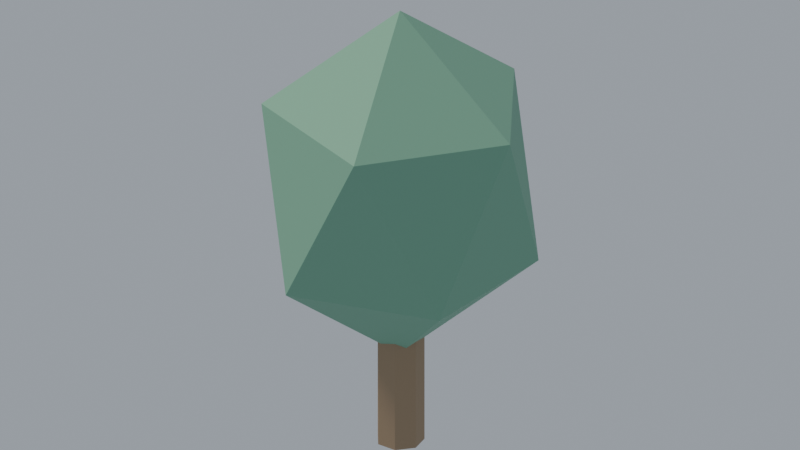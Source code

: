 # Source: STREET_TREE.blend  (saved by Blender 5.2.45; exported with 4.5.12 LTS)
import bpy
from mathutils import Matrix  # noqa: F401  (used for matrix-valued properties, if any)

bpy.ops.wm.read_factory_settings(use_empty=True)
scene = bpy.context.scene
scene.name = 'ASSET_STREET_TREE'

# ---- collections
col_asset_parts_street_tree = bpy.data.collections.new('ASSET_PARTS_STREET_TREE'); scene.collection.children.link(col_asset_parts_street_tree)

# ---- materials (node trees are filled in below, after node groups)
mat_tree = bpy.data.materials.new('tree')
mat_tree.diffuse_color = (0.2, 0.43, 0.3, 1.0)
mat_tree.roughness = 0.78
mat_trunk = bpy.data.materials.new('trunk')
mat_trunk.diffuse_color = (0.37, 0.26, 0.16, 1.0)
mat_trunk.roughness = 0.78

# ---- material node trees
mat_tree.use_nodes = True; mat_tree.node_tree.nodes.clear()
_N = mat_tree.node_tree.nodes; _L = mat_tree.node_tree.links
n0 = _N.new('ShaderNodeBsdfPrincipled'); n0.name = '프린시플드 BSDF'; n0.location = (-200, 100)
n0.inputs[0].default_value = (0.2, 0.43, 0.3, 1.0)
n0.inputs[2].default_value = 0.78
n0.inputs[10].default_value = 0.005
n1 = _N.new('ShaderNodeOutputMaterial'); n1.name = '머티리얼 출력'; n1.location = (200, 100)
n2 = _N.new('ShaderNodeNormalMap'); n2.name = '노멀 맵'; n2.location = (-600, -600)
n2.label = 'Normal/Map'
n2.width = 160
n2.inputs[0].default_value = 0.0
_L.new(n0.outputs[0], n1.inputs[0])
_L.new(n2.outputs[0], n0.inputs[5])
n1.is_active_output = True
mat_trunk.use_nodes = True; mat_trunk.node_tree.nodes.clear()
_N = mat_trunk.node_tree.nodes; _L = mat_trunk.node_tree.links
n0 = _N.new('ShaderNodeBsdfPrincipled'); n0.name = '프린시플드 BSDF'; n0.location = (-200, 100)
n0.inputs[0].default_value = (0.37, 0.26, 0.16, 1.0)
n0.inputs[2].default_value = 0.78
n0.inputs[10].default_value = 0.005
n1 = _N.new('ShaderNodeOutputMaterial'); n1.name = '머티리얼 출력'; n1.location = (200, 100)
n2 = _N.new('ShaderNodeNormalMap'); n2.name = '노멀 맵'; n2.location = (-600, -600)
n2.label = 'Normal/Map'
n2.width = 160
n2.inputs[0].default_value = 0.0
_L.new(n0.outputs[0], n1.inputs[0])
_L.new(n2.outputs[0], n0.inputs[5])
n1.is_active_output = True

# ---- world
world_d03_day_world = bpy.data.worlds.new('D03_DAY_WORLD'); scene.world = world_d03_day_world
world_d03_day_world.use_nodes = True; world_d03_day_world.node_tree.nodes.clear()
_N = world_d03_day_world.node_tree.nodes; _L = world_d03_day_world.node_tree.links
n0 = _N.new('ShaderNodeBackground'); n0.name = '배경'; n0.location = (-200, 100)
n0.inputs[0].default_value = (0.69, 0.76, 0.85, 1.0)
n0.inputs[1].default_value = 0.5
n1 = _N.new('ShaderNodeOutputWorld'); n1.name = '월드 출력'; n1.location = (200, 100)
_L.new(n0.outputs[0], n1.inputs[0])
n1.is_active_output = True

# ---- cameras
cam_asset_camera_street_tree = bpy.data.cameras.new('ASSET_CAMERA_STREET_TREE')
cam_asset_camera_street_tree.type = 'ORTHO'
cam_asset_camera_street_tree.clip_end = 500.0
cam_asset_camera_street_tree.ortho_scale = 7.845

# ---- lights
light_r02_lgt_sun_002 = bpy.data.lights.new('R02_LGT_SUN.002', 'SUN')
light_r02_lgt_sun_002.color = (1.0, 0.93, 0.83)
light_r02_lgt_sun_002.angle = 0.18
light_r02_lgt_sun_002.energy = 2.5

# ---- meshes
me_icosphere_124 = bpy.data.meshes.new('Icosphere.124')
me_icosphere_124.from_pydata([(0.0, 0.0, -1.5), (1.085, -0.7886, -0.6708), (-0.4146, -1.276, -0.6708), (-1.342, 0.0, -0.6708), (-0.4146, 1.276, -0.6708), (1.085, 0.7886, -0.6708), (0.4146, -1.276, 0.6708), (-1.085, -0.7886, 0.6708), (-1.085, 0.7886, 0.6708), (0.4146, 1.276, 0.6708), (1.342, 0.0, 0.6708), (0.0, 0.0, 1.5)], [], [(0, 1, 2), (1, 0, 5), (0, 2, 3), (0, 3, 4), (0, 4, 5), (1, 5, 10), (2, 1, 6), (3, 2, 7), (4, 3, 8), (5, 4, 9), (1, 10, 6), (2, 6, 7), (3, 7, 8), (4, 8, 9), (5, 9, 10), (6, 10, 11), (7, 6, 11), (8, 7, 11), (9, 8, 11), (10, 9, 11)])
me_icosphere_124.polygons.foreach_set('use_smooth', [True] * 20)
_k = set([(0, 1), (0, 2), (0, 3), (0, 4), (0, 5), (1, 2), (1, 5), (1, 6), (1, 10), (2, 3), (2, 6), (2, 7), (3, 4), (3, 7), (3, 8), (4, 5), (4, 8), (4, 9), (5, 9), (5, 10), (6, 7), (6, 10), (6, 11), (7, 8), (7, 11), (8, 9), (8, 11), (9, 10), (9, 11), (10, 11)])
me_icosphere_124.attributes.new('sharp_edge', 'BOOLEAN', 'EDGE').data.foreach_set('value', [ (min(e.vertices), max(e.vertices)) in _k for e in me_icosphere_124.edges])
_uv = me_icosphere_124.uv_layers.new(name='UVMap')
_uv.uv.foreach_set('vector', [0.1818, 0.0, 0.2727, 0.1575, 0.09091, 0.1575, 0.2727, 0.1575, 0.3636, 0.0, 0.4545, 0.1575, 0.9091, 0.0, 1.0, 0.1575, 0.8182, 0.1575, 0.7273, 0.0, 0.8182, 0.1575, 0.6364, 0.1575, 0.5455, 0.0, 0.6364, 0.1575, 0.4545, 0.1575, 0.2727, 0.1575, 0.4545, 0.1575, 0.3636, 0.3149, 0.09091, 0.1575, 0.2727, 0.1575, 0.1818, 0.3149, 0.8182, 0.1575, 1.0, 0.1575, 0.9091, 0.3149, 0.6364, 0.1575, 0.8182, 0.1575, 0.7273, 0.3149, 0.4545, 0.1575, 0.6364, 0.1575, 0.5455, 0.3149, 0.2727, 0.1575, 0.3636, 0.3149, 0.1818, 0.3149, 0.09091, 0.1575, 0.1818, 0.3149, 0.0, 0.3149, 0.8182, 0.1575, 0.9091, 0.3149, 0.7273, 0.3149, 0.6364, 0.1575, 0.7273, 0.3149, 0.5455, 0.3149, 0.4545, 0.1575, 0.5455, 0.3149, 0.3636, 0.3149, 0.1818, 0.3149, 0.3636, 0.3149, 0.2727, 0.4724, 0.0, 0.3149, 0.1818, 0.3149, 0.09091, 0.4724, 0.7273, 0.3149, 0.9091, 0.3149, 0.8182, 0.4724, 0.5455, 0.3149, 0.7273, 0.3149, 0.6364, 0.4724, 0.3636, 0.3149, 0.5455, 0.3149, 0.4545, 0.4724])
me_icosphere_124.materials.append(mat_tree)
me_icosphere_124.update()
me_icosphere_124.normals_split_custom_set([tuple(v) for v in zip(*[iter([0.1876, -0.5774, -0.7947, 0.1876, -0.5774, -0.7947, 0.1876, -0.5774, -0.7947, 0.6071, 0.0, -0.7947, 0.6071, 0.0, -0.7947, 0.6071, 0.0, -0.7947, -0.4911, -0.3568, -0.7947, -0.4911, -0.3568, -0.7947, -0.4911, -0.3568, -0.7947, -0.4911, 0.3568, -0.7947, -0.4911, 0.3568, -0.7947, -0.4911, 0.3568, -0.7947, 0.1876, 0.5774, -0.7947, 0.1876, 0.5774, -0.7947, 0.1876, 0.5774, -0.7947, 0.9822, 0.0, -0.1876, 0.9822, 0.0, -0.1876, 0.9822, 0.0, -0.1876, 0.3035, -0.9342, -0.1876, 0.3035, -0.9342, -0.1876, 0.3035, -0.9342, -0.1876, -0.7946, -0.5774, -0.1876, -0.7946, -0.5774, -0.1876, -0.7946, -0.5774, -0.1876, -0.7946, 0.5774, -0.1876, -0.7946, 0.5774, -0.1876, -0.7946, 0.5774, -0.1876, 0.3035, 0.9342, -0.1876, 0.3035, 0.9342, -0.1876, 0.3035, 0.9342, -0.1876, 0.7946, -0.5774, 0.1876, 0.7946, -0.5774, 0.1876, 0.7946, -0.5774, 0.1876, -0.3035, -0.9342, 0.1876, -0.3035, -0.9342, 0.1876, -0.3035, -0.9342, 0.1876, -0.9822, 0.0, 0.1876, -0.9822, 0.0, 0.1876, -0.9822, 0.0, 0.1876, -0.3035, 0.9342, 0.1876, -0.3035, 0.9342, 0.1876, -0.3035, 0.9342, 0.1876, 0.7946, 0.5774, 0.1876, 0.7946, 0.5774, 0.1876, 0.7946, 0.5774, 0.1876, 0.4911, -0.3568, 0.7947, 0.4911, -0.3568, 0.7947, 0.4911, -0.3568, 0.7947, -0.1876, -0.5774, 0.7947, -0.1876, -0.5774, 0.7947, -0.1876, -0.5774, 0.7947, -0.6071, 0.0, 0.7947, -0.6071, 0.0, 0.7947, -0.6071, 0.0, 0.7947, -0.1876, 0.5774, 0.7947, -0.1876, 0.5774, 0.7947, -0.1876, 0.5774, 0.7947, 0.4911, 0.3568, 0.7947, 0.4911, 0.3568, 0.7947, 0.4911, 0.3568, 0.7947])] * 3)])
me_cylinder_123 = bpy.data.meshes.new('Cylinder.123')
me_cylinder_123.from_pydata([(0.0, 0.2375, -1.062), (0.0, 0.2375, 1.062), (0.1857, 0.1481, -1.062), (0.1857, 0.1481, 1.062), (0.2315, -0.05285, -1.062), (0.2315, -0.05285, 1.062), (0.103, -0.214, -1.062), (0.103, -0.214, 1.062), (-0.103, -0.214, -1.062), (-0.103, -0.214, 1.062), (-0.2315, -0.05285, -1.062), (-0.2315, -0.05285, 1.062), (-0.1857, 0.1481, -1.062), (-0.1857, 0.1481, 1.062)], [], [(0, 1, 3, 2), (2, 3, 5, 4), (4, 5, 7, 6), (6, 7, 9, 8), (8, 9, 11, 10), (3, 1, 13, 11, 9, 7, 5), (10, 11, 13, 12), (12, 13, 1, 0), (0, 2, 4, 6, 8, 10, 12)])
me_cylinder_123.polygons.foreach_set('use_smooth', [True] * 9)
_k = set([(0, 1), (0, 2), (0, 12), (1, 3), (1, 13), (2, 3), (2, 4), (3, 5), (4, 5), (4, 6), (5, 7), (6, 7), (6, 8), (7, 9), (8, 9), (8, 10), (9, 11), (10, 11), (10, 12), (11, 13), (12, 13)])
me_cylinder_123.attributes.new('sharp_edge', 'BOOLEAN', 'EDGE').data.foreach_set('value', [ (min(e.vertices), max(e.vertices)) in _k for e in me_cylinder_123.edges])
_uv = me_cylinder_123.uv_layers.new(name='UVMap')
_uv.uv.foreach_set('vector', [1.0, 0.5, 1.0, 1.0, 0.8571, 1.0, 0.8571, 0.5, 0.8571, 0.5, 0.8571, 1.0, 0.7143, 1.0, 0.7143, 0.5, 0.7143, 0.5, 0.7143, 1.0, 0.5714, 1.0, 0.5714, 0.5, 0.5714, 0.5, 0.5714, 1.0, 0.4286, 1.0, 0.4286, 0.5, 0.4286, 0.5, 0.4286, 1.0, 0.2857, 1.0, 0.2857, 0.5, 0.4376, 0.3996, 0.25, 0.49, 0.06236, 0.3996, 0.01602, 0.1966, 0.1459, 0.03377, 0.3541, 0.03377, 0.484, 0.1966, 0.2857, 0.5, 0.2857, 1.0, 0.1429, 1.0, 0.1429, 0.5, 0.1429, 0.5, 0.1429, 1.0, 2.98e-08, 1.0, 2.98e-08, 0.5, 0.75, 0.49, 0.9376, 0.3996, 0.984, 0.1966, 0.8541, 0.03377, 0.6459, 0.03377, 0.516, 0.1966, 0.5624, 0.3996])
me_cylinder_123.materials.append(mat_trunk)
me_cylinder_123.update()
me_cylinder_123.normals_split_custom_set([tuple(v) for v in zip(*[iter([0.4339, 0.901, 0.0, 0.4339, 0.901, 0.0, 0.4339, 0.901, 0.0, 0.4339, 0.901, 0.0, 0.9749, 0.2225, 0.0, 0.9749, 0.2225, 0.0, 0.9749, 0.2225, 0.0, 0.9749, 0.2225, 0.0, 0.7818, -0.6235, 0.0, 0.7818, -0.6235, 0.0, 0.7818, -0.6235, 0.0, 0.7818, -0.6235, 0.0, 0.0, -1.0, 0.0, 0.0, -1.0, 0.0, 0.0, -1.0, 0.0, 0.0, -1.0, 0.0, -0.7818, -0.6235, 0.0, -0.7818, -0.6235, 0.0, -0.7818, -0.6235, 0.0, -0.7818, -0.6235, 0.0, 0.0, 0.0, 1.0, 0.0, 0.0, 1.0, 0.0, 0.0, 1.0, 0.0, 0.0, 1.0, 0.0, 0.0, 1.0, 0.0, 0.0, 1.0, 0.0, 0.0, 1.0, -0.9749, 0.2225, 0.0, -0.9749, 0.2225, 0.0, -0.9749, 0.2225, 0.0, -0.9749, 0.2225, 0.0, -0.4339, 0.901, 0.0, -0.4339, 0.901, 0.0, -0.4339, 0.901, 0.0, -0.4339, 0.901, 0.0, 9.654e-08, 0.0, -1.0, 9.654e-08, 0.0, -1.0, 9.654e-08, 0.0, -1.0, 9.654e-08, 0.0, -1.0, 9.654e-08, 0.0, -1.0, 9.654e-08, 0.0, -1.0, 9.654e-08, 0.0, -1.0])] * 3)])

# ---- objects
ob_asset_camera_street_tree = bpy.data.objects.new('ASSET_CAMERA_STREET_TREE', cam_asset_camera_street_tree)
ob_asset_street_tree__d03_r02_lgt_sun = bpy.data.objects.new('ASSET_STREET_TREE__D03_R02_LGT_SUN', light_r02_lgt_sun_002)
ob_asset_root_street_tree = bpy.data.objects.new('ASSET_ROOT_STREET_TREE', None)
ob_asset_street_tree__r02_source_tree_crown_002 = bpy.data.objects.new('ASSET_STREET_TREE__R02_SOURCE_Tree crown.002', me_icosphere_124)
ob_asset_street_tree__r02_source_tree_trunk_106 = bpy.data.objects.new('ASSET_STREET_TREE__R02_SOURCE_Tree trunk.106', me_cylinder_123)

# ---- transforms, parenting, visibility, modifiers, constraints
ob_asset_camera_street_tree.location = (5.468, -7.132, 7.132)
ob_asset_camera_street_tree.rotation_euler = (1.084, 4.116e-08, 0.6541)
ob_asset_street_tree__d03_r02_lgt_sun.location = (0.0, 0.0, 0.0)
ob_asset_street_tree__d03_r02_lgt_sun.rotation_euler = (0.45, -0.4, -0.6)
ob_asset_root_street_tree.location = (0.0, 0.0, 0.0)
ob_asset_street_tree__r02_source_tree_crown_002.parent = ob_asset_root_street_tree
ob_asset_street_tree__r02_source_tree_crown_002.location = (0.0, 0.0, 2.853)
ob_asset_street_tree__r02_source_tree_crown_002.rotation_euler = (-1.629e-07, 0.0, 0.0)
ob_asset_street_tree__r02_source_tree_crown_002.scale = (1.014, 1.014, 1.268)
ob_asset_street_tree__r02_source_tree_crown_002.color = (0.8, 0.8, 0.8, 1.0)
ob_asset_street_tree__r02_source_tree_trunk_106.parent = ob_asset_root_street_tree
ob_asset_street_tree__r02_source_tree_trunk_106.location = (0.0, 0.0, 1.078)
ob_asset_street_tree__r02_source_tree_trunk_106.rotation_euler = (-1.629e-07, 0.0, 0.0)
ob_asset_street_tree__r02_source_tree_trunk_106.scale = (1.014, 1.014, 1.014)
ob_asset_street_tree__r02_source_tree_trunk_106.color = (0.8, 0.8, 0.8, 1.0)

# ---- collection membership
scene.collection.objects.link(ob_asset_camera_street_tree)
scene.collection.objects.link(ob_asset_street_tree__d03_r02_lgt_sun)
col_asset_parts_street_tree.objects.link(ob_asset_root_street_tree)
col_asset_parts_street_tree.objects.link(ob_asset_street_tree__r02_source_tree_crown_002)
col_asset_parts_street_tree.objects.link(ob_asset_street_tree__r02_source_tree_trunk_106)

# ---- scene / render settings (as saved in the file)
scene.camera = ob_asset_camera_street_tree
scene.frame_start = 1; scene.frame_end = 250; scene.frame_set(1)
scene.render.engine = 'BLENDER_EEVEE_NEXT'
scene.render.image_settings.exr_codec = 'NONE'
scene.render.use_bake_clear = False
scene.render.bake_margin = 0
scene.render.bake_bias = 0.0
scene.render.bake_samples = 0
scene.render.simplify_subdivision_render = 0
scene.render.simplify_child_particles_render = 0.0
scene.render.compositor_device = 'GPU'
scene.eevee.use_volume_custom_range = False
scene.eevee.gtao_distance = 0.0
scene.eevee.use_fast_gi = False
scene.eevee.fast_gi_thickness_near = 0.1
scene.eevee.fast_gi_thickness_far = 0.0
scene.eevee.ray_tracing_options.screen_trace_thickness = 0.1
bpy.context.view_layer.update()

